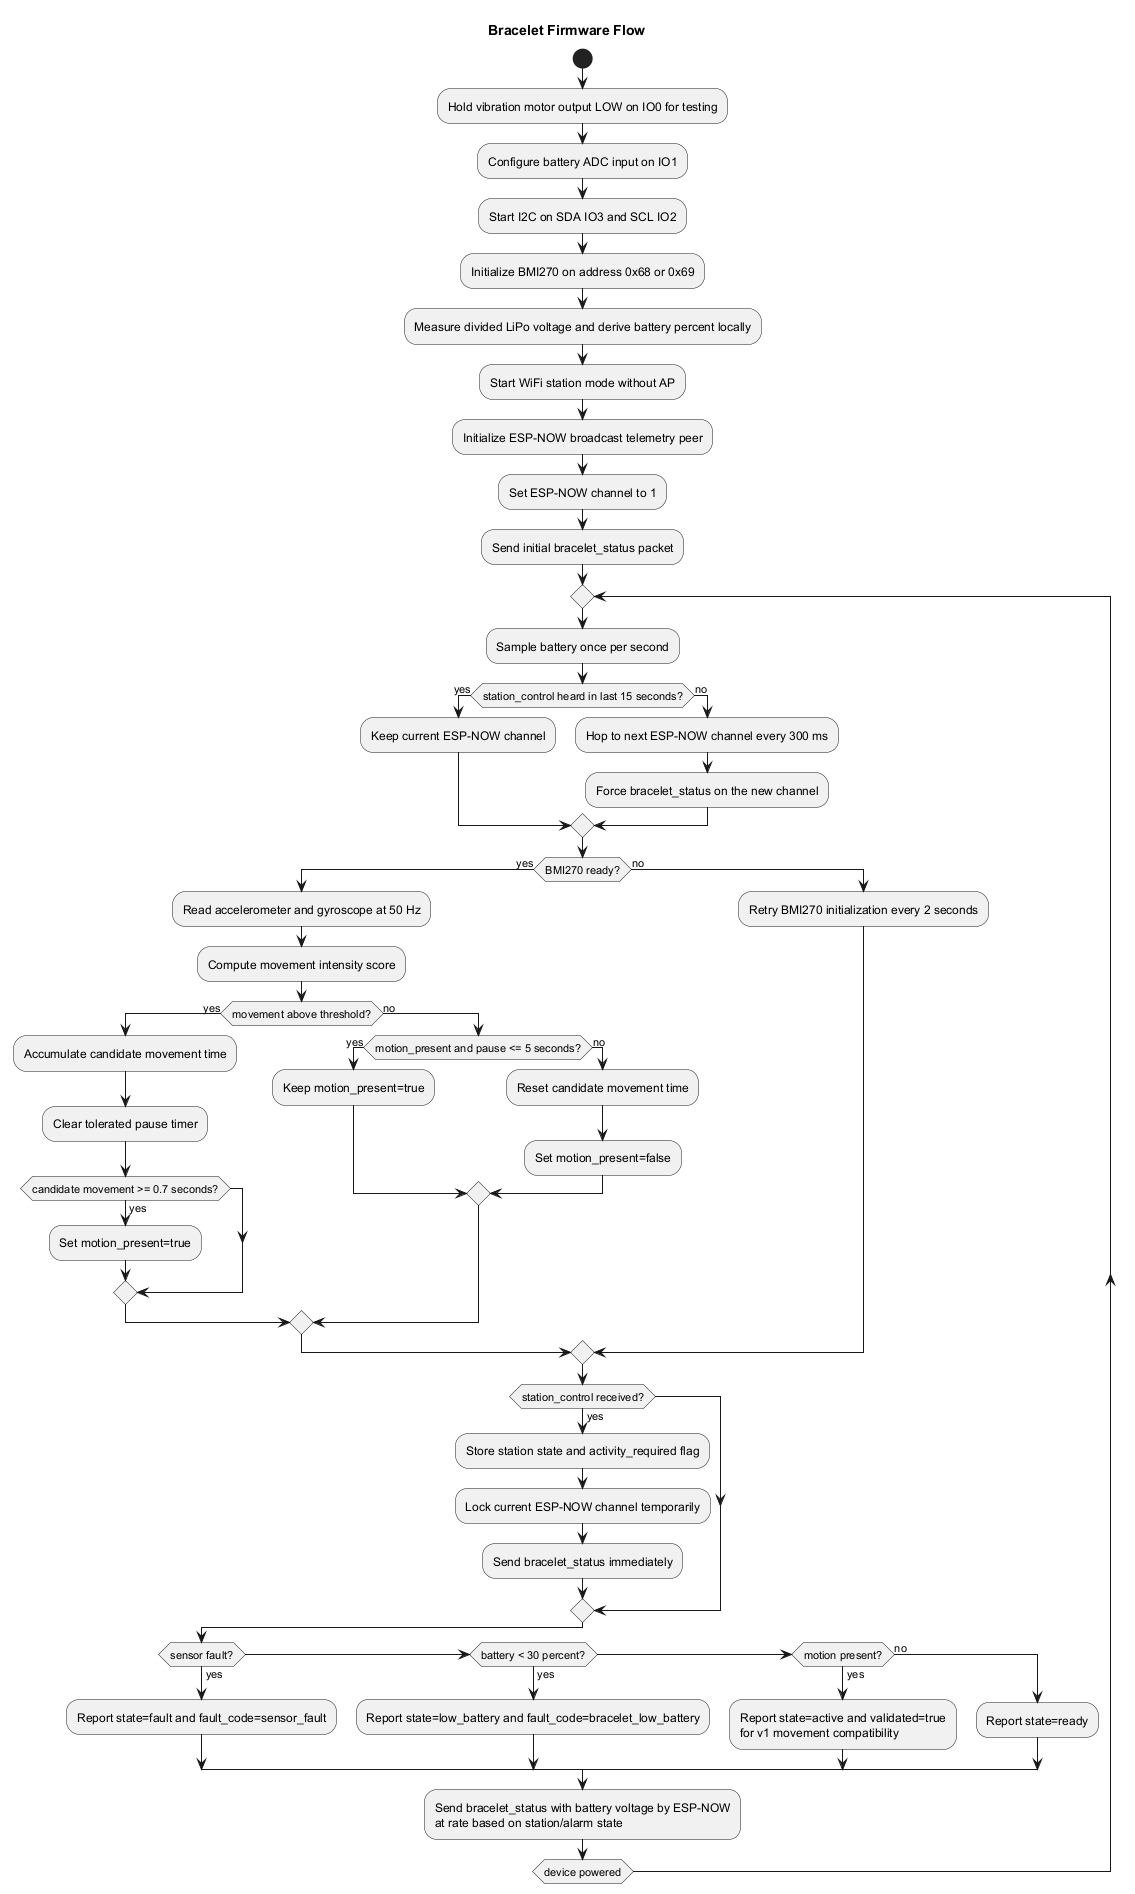

The diagram above was rendered by PlantUML. Its source (embedded in the PNG):
@startuml
title Bracelet Firmware Flow

start
:Hold vibration motor output LOW on IO0 for testing;
:Configure battery ADC input on IO1;
:Start I2C on SDA IO3 and SCL IO2;
:Initialize BMI270 on address 0x68 or 0x69;
:Measure divided LiPo voltage and derive battery percent locally;
:Start WiFi station mode without AP;
:Initialize ESP-NOW broadcast telemetry peer;
:Set ESP-NOW channel to 1;
:Send initial bracelet_status packet;

repeat
  :Sample battery once per second;
  if (station_control heard in last 15 seconds?) then (yes)
    :Keep current ESP-NOW channel;
  else (no)
    :Hop to next ESP-NOW channel every 300 ms;
    :Force bracelet_status on the new channel;
  endif
  if (BMI270 ready?) then (yes)
    :Read accelerometer and gyroscope at 50 Hz;
    :Compute movement intensity score;
    if (movement above threshold?) then (yes)
      :Accumulate candidate movement time;
      :Clear tolerated pause timer;
      if (candidate movement >= 0.7 seconds?) then (yes)
        :Set motion_present=true;
      endif
    else (no)
      if (motion_present and pause <= 5 seconds?) then (yes)
        :Keep motion_present=true;
      else (no)
        :Reset candidate movement time;
        :Set motion_present=false;
      endif
    endif
  else (no)
    :Retry BMI270 initialization every 2 seconds;
  endif

  if (station_control received?) then (yes)
    :Store station state and activity_required flag;
    :Lock current ESP-NOW channel temporarily;
    :Send bracelet_status immediately;
  endif

  if (sensor fault?) then (yes)
    :Report state=fault and fault_code=sensor_fault;
  elseif (battery < 30 percent?) then (yes)
    :Report state=low_battery and fault_code=bracelet_low_battery;
  elseif (motion present?) then (yes)
    :Report state=active and validated=true\nfor v1 movement compatibility;
  else (no)
    :Report state=ready;
  endif

  :Send bracelet_status with battery voltage by ESP-NOW\nat rate based on station/alarm state;
repeat while (device powered)

@enduml